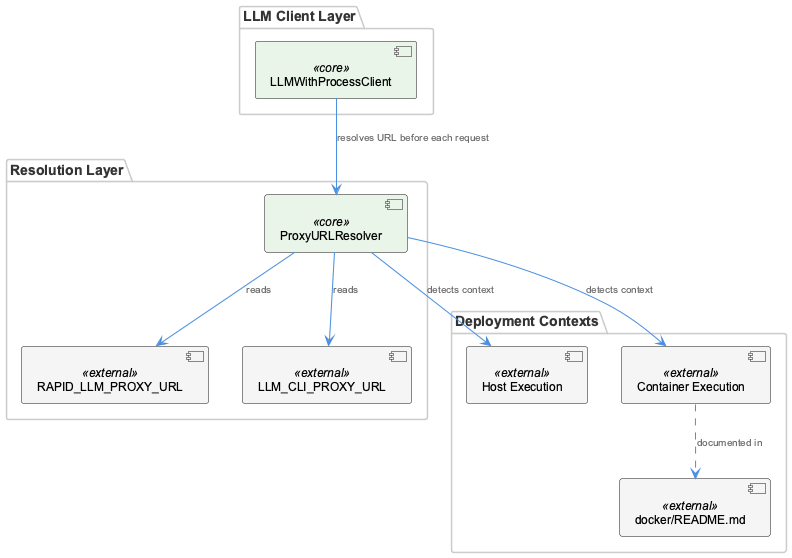

The diagram above was rendered by PlantUML. Its source (embedded in the PNG):
@startuml
!include /Users/Q284340/Agentic/coding/docs/puml/_standard-style.puml

package "LLM Client Layer" {
  component "LLMWithProcessClient" as client <<core>>
}

package "Resolution Layer" {
  component "ProxyURLResolver" as resolver <<core>>
  component "RAPID_LLM_PROXY_URL" as envVar1 <<external>>
  component "LLM_CLI_PROXY_URL" as envVar2 <<external>>
}

package "Deployment Contexts" {
  component "Host Execution" as host <<external>>
  component "Container Execution" as container <<external>>
  component "docker/README.md" as dockerDoc <<external>>
}

client --> resolver : "resolves URL before each request"
resolver --> envVar1 : "reads"
resolver --> envVar2 : "reads"
resolver --> host : "detects context"
resolver --> container : "detects context"
container ..> dockerDoc : "documented in"

@enduml